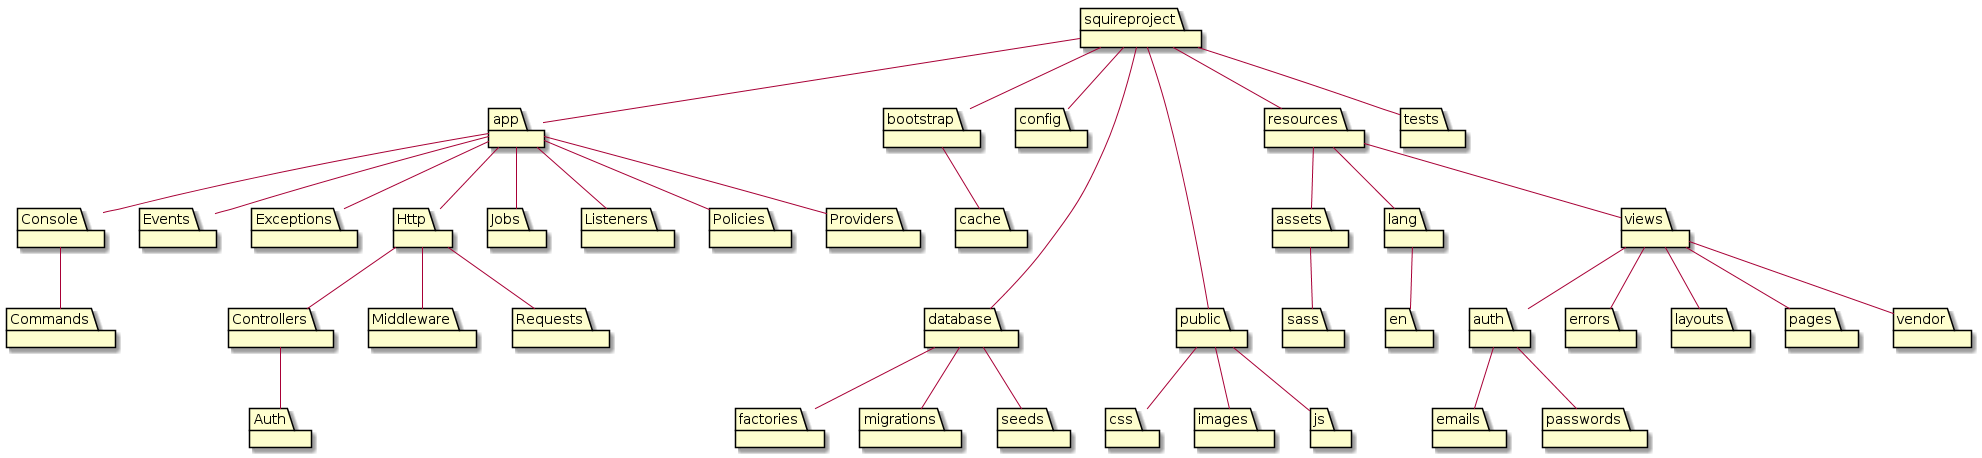

The diagram above was rendered by PlantUML. Its source (embedded in the PNG):
@startuml
folder squireproject
folder app
 folder Console
  folder Commands
 folder Events
 folder Exceptions
 folder Http
  folder Controllers
   folder Auth
  folder Middleware
  folder Requests
 folder Jobs
 folder Listeners
 folder Policies
 folder Providers
folder bootstrap
 folder cache
folder config
folder database
 folder factories
 folder migrations
 folder seeds
folder public
 folder css
 folder images
 folder js
folder resources
 folder assets
  folder sass
 folder lang
  folder en
 folder views
  folder auth
   folder emails
   folder passwords
  folder errors
  folder layouts
  folder pages
  folder vendor
folder tests
squireproject -- app
squireproject -- bootstrap
squireproject -- config
squireproject ---- database
squireproject ---- public
squireproject -- resources
squireproject -- tests


'------Sub-folders--------

'----app----'
app -- Console
 Console -- Commands
app -- Events
app -- Exceptions
app -- Http
 Http -- Controllers
  Controllers -- Auth
 Http -- Middleware
 Http -- Requests
app -- Jobs
app -- Listeners
app -- Policies
app -- Providers

'----boostrap----
bootstrap -- cache

'----database----
database -- factories
database -- migrations
database -- seeds

'----public----
public -- css
public -- images
public -- js

'----resources----
resources -- assets
 assets -- sass
resources -- lang
 lang -- en
resources -- views
 views -- auth
  auth -- emails
  auth -- passwords
 views -- errors
 views -- layouts
 views -- pages
 views -- vendor

@enduml